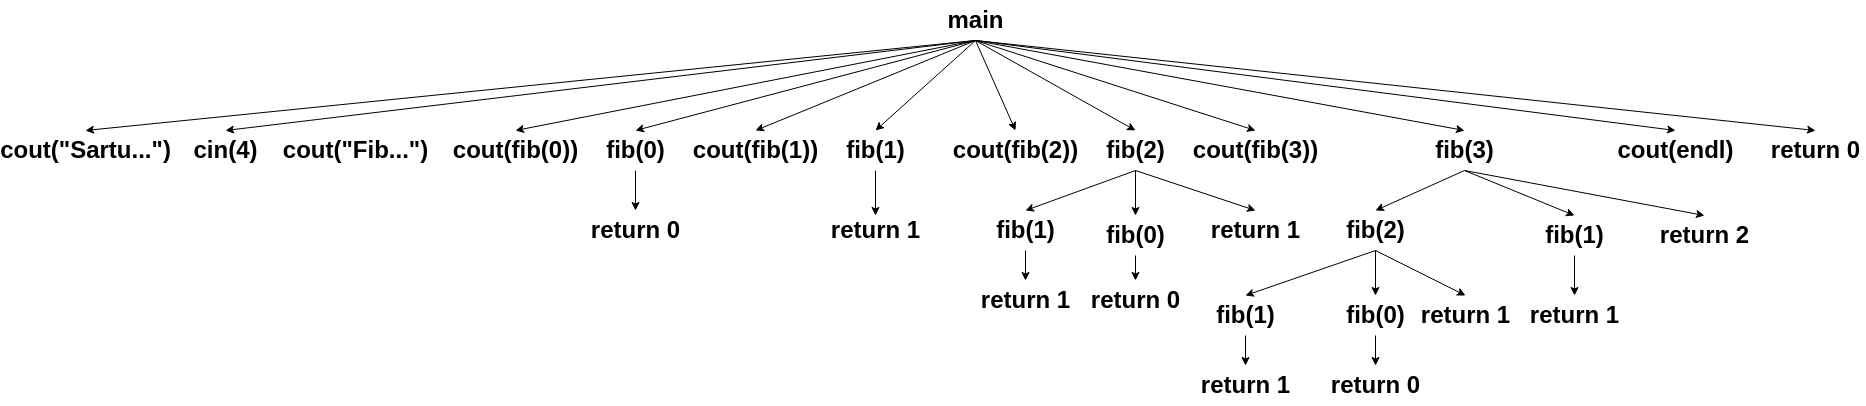

The diagram above was exported from draw.io. Its source (the exported page's mxGraphModel, read from the mxfile embedded in the PNG):
<mxGraphModel dx="2177" dy="479" grid="1" gridSize="10" guides="1" tooltips="1" connect="1" arrows="1" fold="1" page="1" pageScale="1" pageWidth="827" pageHeight="1169" math="0" shadow="0">
  <root>
    <mxCell id="0" />
    <mxCell id="1" parent="0" />
    <mxCell id="2" style="edgeStyle=none;html=1;entryX=0.5;entryY=0;entryDx=0;entryDy=0;exitX=0.5;exitY=1;exitDx=0;exitDy=0;" parent="1" source="14" target="16" edge="1">
      <mxGeometry relative="1" as="geometry" />
    </mxCell>
    <mxCell id="3" style="edgeStyle=none;html=1;entryX=0.5;entryY=0;entryDx=0;entryDy=0;exitX=0.5;exitY=1;exitDx=0;exitDy=0;" parent="1" source="14" target="15" edge="1">
      <mxGeometry relative="1" as="geometry" />
    </mxCell>
    <mxCell id="4" style="edgeStyle=none;html=1;entryX=0.5;entryY=0;entryDx=0;entryDy=0;exitX=0.5;exitY=1;exitDx=0;exitDy=0;" parent="1" source="14" target="20" edge="1">
      <mxGeometry relative="1" as="geometry" />
    </mxCell>
    <mxCell id="5" style="edgeStyle=none;html=1;entryX=0.5;entryY=0;entryDx=0;entryDy=0;exitX=0.5;exitY=1;exitDx=0;exitDy=0;" parent="1" source="14" target="19" edge="1">
      <mxGeometry relative="1" as="geometry" />
    </mxCell>
    <mxCell id="6" style="edgeStyle=none;html=1;entryX=0.5;entryY=0;entryDx=0;entryDy=0;exitX=0.5;exitY=1;exitDx=0;exitDy=0;" parent="1" source="14" target="23" edge="1">
      <mxGeometry relative="1" as="geometry" />
    </mxCell>
    <mxCell id="7" style="edgeStyle=none;html=1;entryX=0.5;entryY=0;entryDx=0;entryDy=0;exitX=0.5;exitY=1;exitDx=0;exitDy=0;" parent="1" source="14" target="22" edge="1">
      <mxGeometry relative="1" as="geometry" />
    </mxCell>
    <mxCell id="8" style="edgeStyle=none;html=1;entryX=0.5;entryY=0;entryDx=0;entryDy=0;exitX=0.5;exitY=1;exitDx=0;exitDy=0;" parent="1" source="14" target="28" edge="1">
      <mxGeometry relative="1" as="geometry" />
    </mxCell>
    <mxCell id="9" style="edgeStyle=none;html=1;entryX=0.5;entryY=0;entryDx=0;entryDy=0;exitX=0.5;exitY=1;exitDx=0;exitDy=0;" parent="1" source="14" target="27" edge="1">
      <mxGeometry relative="1" as="geometry" />
    </mxCell>
    <mxCell id="10" style="edgeStyle=none;html=1;entryX=0.5;entryY=0;entryDx=0;entryDy=0;exitX=0.5;exitY=1;exitDx=0;exitDy=0;" parent="1" source="14" target="33" edge="1">
      <mxGeometry relative="1" as="geometry" />
    </mxCell>
    <mxCell id="11" style="edgeStyle=none;html=1;entryX=0.5;entryY=0;entryDx=0;entryDy=0;exitX=0.5;exitY=1;exitDx=0;exitDy=0;" parent="1" source="14" target="32" edge="1">
      <mxGeometry relative="1" as="geometry" />
    </mxCell>
    <mxCell id="12" style="edgeStyle=none;html=1;entryX=0.5;entryY=0;entryDx=0;entryDy=0;exitX=0.5;exitY=1;exitDx=0;exitDy=0;" parent="1" source="14" target="34" edge="1">
      <mxGeometry relative="1" as="geometry" />
    </mxCell>
    <mxCell id="13" style="edgeStyle=none;html=1;entryX=0.5;entryY=0;entryDx=0;entryDy=0;exitX=0.5;exitY=1;exitDx=0;exitDy=0;" parent="1" source="14" target="35" edge="1">
      <mxGeometry relative="1" as="geometry" />
    </mxCell>
    <mxCell id="14" value="main" style="text;strokeColor=none;fillColor=none;html=1;fontSize=24;fontStyle=1;verticalAlign=middle;align=center;" parent="1" vertex="1">
      <mxGeometry x="600" y="10" width="100" height="40" as="geometry" />
    </mxCell>
    <mxCell id="15" value="cin(4)" style="text;strokeColor=none;fillColor=none;html=1;fontSize=24;fontStyle=1;verticalAlign=middle;align=center;" parent="1" vertex="1">
      <mxGeometry x="-150" y="140" width="100" height="40" as="geometry" />
    </mxCell>
    <mxCell id="16" value="cout(&quot;Sartu...&quot;)" style="text;strokeColor=none;fillColor=none;html=1;fontSize=24;fontStyle=1;verticalAlign=middle;align=center;" parent="1" vertex="1">
      <mxGeometry x="-290" y="140" width="100" height="40" as="geometry" />
    </mxCell>
    <mxCell id="17" value="cout(&quot;Fib...&quot;)" style="text;strokeColor=none;fillColor=none;html=1;fontSize=24;fontStyle=1;verticalAlign=middle;align=center;" parent="1" vertex="1">
      <mxGeometry x="-20" y="140" width="100" height="40" as="geometry" />
    </mxCell>
    <mxCell id="18" style="edgeStyle=none;html=1;entryX=0.5;entryY=0;entryDx=0;entryDy=0;" parent="1" source="19" target="59" edge="1">
      <mxGeometry relative="1" as="geometry" />
    </mxCell>
    <mxCell id="19" value="fib(0)" style="text;strokeColor=none;fillColor=none;html=1;fontSize=24;fontStyle=1;verticalAlign=middle;align=center;" parent="1" vertex="1">
      <mxGeometry x="260" y="140" width="100" height="40" as="geometry" />
    </mxCell>
    <mxCell id="20" value="cout(fib(0))" style="text;strokeColor=none;fillColor=none;html=1;fontSize=24;fontStyle=1;verticalAlign=middle;align=center;" parent="1" vertex="1">
      <mxGeometry x="140" y="140" width="100" height="40" as="geometry" />
    </mxCell>
    <mxCell id="21" style="edgeStyle=none;html=1;entryX=0.5;entryY=0;entryDx=0;entryDy=0;" parent="1" source="22" target="58" edge="1">
      <mxGeometry relative="1" as="geometry" />
    </mxCell>
    <mxCell id="22" value="fib(1)" style="text;strokeColor=none;fillColor=none;html=1;fontSize=24;fontStyle=1;verticalAlign=middle;align=center;" parent="1" vertex="1">
      <mxGeometry x="500" y="140" width="100" height="40" as="geometry" />
    </mxCell>
    <mxCell id="23" value="cout(fib(1))" style="text;strokeColor=none;fillColor=none;html=1;fontSize=24;fontStyle=1;verticalAlign=middle;align=center;" parent="1" vertex="1">
      <mxGeometry x="380" y="140" width="100" height="40" as="geometry" />
    </mxCell>
    <mxCell id="24" style="edgeStyle=none;html=1;entryX=0.5;entryY=0;entryDx=0;entryDy=0;exitX=0.5;exitY=1;exitDx=0;exitDy=0;" parent="1" source="27" target="37" edge="1">
      <mxGeometry relative="1" as="geometry" />
    </mxCell>
    <mxCell id="25" style="edgeStyle=none;html=1;entryX=0.5;entryY=0;entryDx=0;entryDy=0;exitX=0.5;exitY=1;exitDx=0;exitDy=0;" parent="1" source="27" target="39" edge="1">
      <mxGeometry relative="1" as="geometry" />
    </mxCell>
    <mxCell id="26" style="edgeStyle=none;html=1;entryX=0.5;entryY=0;entryDx=0;entryDy=0;exitX=0.5;exitY=1;exitDx=0;exitDy=0;" parent="1" source="27" target="40" edge="1">
      <mxGeometry relative="1" as="geometry" />
    </mxCell>
    <mxCell id="27" value="fib(2)" style="text;strokeColor=none;fillColor=none;html=1;fontSize=24;fontStyle=1;verticalAlign=middle;align=center;" parent="1" vertex="1">
      <mxGeometry x="760" y="140" width="100" height="40" as="geometry" />
    </mxCell>
    <mxCell id="28" value="cout(fib(2))" style="text;strokeColor=none;fillColor=none;html=1;fontSize=24;fontStyle=1;verticalAlign=middle;align=center;" parent="1" vertex="1">
      <mxGeometry x="640" y="140" width="100" height="40" as="geometry" />
    </mxCell>
    <mxCell id="29" style="edgeStyle=none;html=1;entryX=0.5;entryY=0;entryDx=0;entryDy=0;exitX=0.5;exitY=1;exitDx=0;exitDy=0;" parent="1" source="32" target="46" edge="1">
      <mxGeometry relative="1" as="geometry" />
    </mxCell>
    <mxCell id="30" style="edgeStyle=none;html=1;entryX=0.5;entryY=0;entryDx=0;entryDy=0;exitX=0.5;exitY=1;exitDx=0;exitDy=0;" parent="1" source="32" target="55" edge="1">
      <mxGeometry relative="1" as="geometry" />
    </mxCell>
    <mxCell id="31" style="edgeStyle=none;html=1;entryX=0.5;entryY=0;entryDx=0;entryDy=0;exitX=0.5;exitY=1;exitDx=0;exitDy=0;" parent="1" source="32" target="57" edge="1">
      <mxGeometry relative="1" as="geometry" />
    </mxCell>
    <mxCell id="32" value="fib(3)" style="text;strokeColor=none;fillColor=none;html=1;fontSize=24;fontStyle=1;verticalAlign=middle;align=center;" parent="1" vertex="1">
      <mxGeometry x="1089" y="140" width="100" height="40" as="geometry" />
    </mxCell>
    <mxCell id="33" value="cout(fib(3))" style="text;strokeColor=none;fillColor=none;html=1;fontSize=24;fontStyle=1;verticalAlign=middle;align=center;" parent="1" vertex="1">
      <mxGeometry x="880" y="140" width="100" height="40" as="geometry" />
    </mxCell>
    <mxCell id="34" value="cout(endl)" style="text;strokeColor=none;fillColor=none;html=1;fontSize=24;fontStyle=1;verticalAlign=middle;align=center;" parent="1" vertex="1">
      <mxGeometry x="1300" y="140" width="100" height="40" as="geometry" />
    </mxCell>
    <mxCell id="35" value="return 0" style="text;strokeColor=none;fillColor=none;html=1;fontSize=24;fontStyle=1;verticalAlign=middle;align=center;" parent="1" vertex="1">
      <mxGeometry x="1440" y="140" width="100" height="40" as="geometry" />
    </mxCell>
    <mxCell id="36" style="edgeStyle=none;html=1;entryX=0.5;entryY=0;entryDx=0;entryDy=0;" parent="1" source="37" target="41" edge="1">
      <mxGeometry relative="1" as="geometry" />
    </mxCell>
    <mxCell id="37" value="fib(1)" style="text;strokeColor=none;fillColor=none;html=1;fontSize=24;fontStyle=1;verticalAlign=middle;align=center;" parent="1" vertex="1">
      <mxGeometry x="650" y="220" width="100" height="40" as="geometry" />
    </mxCell>
    <mxCell id="38" style="edgeStyle=none;html=1;entryX=0.5;entryY=0;entryDx=0;entryDy=0;" parent="1" source="39" target="42" edge="1">
      <mxGeometry relative="1" as="geometry" />
    </mxCell>
    <mxCell id="39" value="fib(0)" style="text;strokeColor=none;fillColor=none;html=1;fontSize=24;fontStyle=1;verticalAlign=middle;align=center;" parent="1" vertex="1">
      <mxGeometry x="760" y="225" width="100" height="40" as="geometry" />
    </mxCell>
    <mxCell id="40" value="return 1" style="text;strokeColor=none;fillColor=none;html=1;fontSize=24;fontStyle=1;verticalAlign=middle;align=center;" parent="1" vertex="1">
      <mxGeometry x="880" y="220" width="100" height="40" as="geometry" />
    </mxCell>
    <mxCell id="41" value="return 1" style="text;strokeColor=none;fillColor=none;html=1;fontSize=24;fontStyle=1;verticalAlign=middle;align=center;" parent="1" vertex="1">
      <mxGeometry x="650" y="290" width="100" height="40" as="geometry" />
    </mxCell>
    <mxCell id="42" value="return 0" style="text;strokeColor=none;fillColor=none;html=1;fontSize=24;fontStyle=1;verticalAlign=middle;align=center;" parent="1" vertex="1">
      <mxGeometry x="760" y="290" width="100" height="40" as="geometry" />
    </mxCell>
    <mxCell id="43" style="edgeStyle=none;html=1;entryX=0.5;entryY=0;entryDx=0;entryDy=0;exitX=0.5;exitY=1;exitDx=0;exitDy=0;" parent="1" source="46" target="48" edge="1">
      <mxGeometry relative="1" as="geometry" />
    </mxCell>
    <mxCell id="44" style="edgeStyle=none;html=1;entryX=0.5;entryY=0;entryDx=0;entryDy=0;exitX=0.5;exitY=1;exitDx=0;exitDy=0;" parent="1" source="46" target="50" edge="1">
      <mxGeometry relative="1" as="geometry" />
    </mxCell>
    <mxCell id="45" style="edgeStyle=none;html=1;entryX=0.5;entryY=0;entryDx=0;entryDy=0;exitX=0.5;exitY=1;exitDx=0;exitDy=0;" parent="1" source="46" target="51" edge="1">
      <mxGeometry relative="1" as="geometry">
        <mxPoint x="1150" y="305" as="targetPoint" />
      </mxGeometry>
    </mxCell>
    <mxCell id="46" value="fib(2)" style="text;strokeColor=none;fillColor=none;html=1;fontSize=24;fontStyle=1;verticalAlign=middle;align=center;" parent="1" vertex="1">
      <mxGeometry x="1000" y="220" width="100" height="40" as="geometry" />
    </mxCell>
    <mxCell id="47" style="edgeStyle=none;html=1;entryX=0.5;entryY=0;entryDx=0;entryDy=0;" parent="1" source="48" target="52" edge="1">
      <mxGeometry relative="1" as="geometry" />
    </mxCell>
    <mxCell id="48" value="fib(1)" style="text;strokeColor=none;fillColor=none;html=1;fontSize=24;fontStyle=1;verticalAlign=middle;align=center;" parent="1" vertex="1">
      <mxGeometry x="870" y="305" width="100" height="40" as="geometry" />
    </mxCell>
    <mxCell id="49" style="edgeStyle=none;html=1;entryX=0.5;entryY=0;entryDx=0;entryDy=0;" parent="1" source="50" target="53" edge="1">
      <mxGeometry relative="1" as="geometry" />
    </mxCell>
    <mxCell id="50" value="fib(0)" style="text;strokeColor=none;fillColor=none;html=1;fontSize=24;fontStyle=1;verticalAlign=middle;align=center;" parent="1" vertex="1">
      <mxGeometry x="1000" y="305" width="100" height="40" as="geometry" />
    </mxCell>
    <mxCell id="51" value="return 1" style="text;strokeColor=none;fillColor=none;html=1;fontSize=24;fontStyle=1;verticalAlign=middle;align=center;" parent="1" vertex="1">
      <mxGeometry x="1090" y="305" width="100" height="40" as="geometry" />
    </mxCell>
    <mxCell id="52" value="return 1" style="text;strokeColor=none;fillColor=none;html=1;fontSize=24;fontStyle=1;verticalAlign=middle;align=center;" parent="1" vertex="1">
      <mxGeometry x="870" y="375" width="100" height="40" as="geometry" />
    </mxCell>
    <mxCell id="53" value="return 0" style="text;strokeColor=none;fillColor=none;html=1;fontSize=24;fontStyle=1;verticalAlign=middle;align=center;" parent="1" vertex="1">
      <mxGeometry x="1000" y="375" width="100" height="40" as="geometry" />
    </mxCell>
    <mxCell id="54" style="edgeStyle=none;html=1;entryX=0.5;entryY=0;entryDx=0;entryDy=0;" parent="1" source="55" target="56" edge="1">
      <mxGeometry relative="1" as="geometry" />
    </mxCell>
    <mxCell id="55" value="fib(1)" style="text;strokeColor=none;fillColor=none;html=1;fontSize=24;fontStyle=1;verticalAlign=middle;align=center;" parent="1" vertex="1">
      <mxGeometry x="1199" y="225" width="100" height="40" as="geometry" />
    </mxCell>
    <mxCell id="56" value="return 1" style="text;strokeColor=none;fillColor=none;html=1;fontSize=24;fontStyle=1;verticalAlign=middle;align=center;" parent="1" vertex="1">
      <mxGeometry x="1199" y="305" width="100" height="40" as="geometry" />
    </mxCell>
    <mxCell id="57" value="return 2" style="text;strokeColor=none;fillColor=none;html=1;fontSize=24;fontStyle=1;verticalAlign=middle;align=center;" parent="1" vertex="1">
      <mxGeometry x="1329" y="225" width="100" height="40" as="geometry" />
    </mxCell>
    <mxCell id="58" value="return 1" style="text;strokeColor=none;fillColor=none;html=1;fontSize=24;fontStyle=1;verticalAlign=middle;align=center;" parent="1" vertex="1">
      <mxGeometry x="500" y="225" width="100" height="30" as="geometry" />
    </mxCell>
    <mxCell id="59" value="return 0" style="text;strokeColor=none;fillColor=none;html=1;fontSize=24;fontStyle=1;verticalAlign=middle;align=center;" parent="1" vertex="1">
      <mxGeometry x="260" y="220" width="100" height="40" as="geometry" />
    </mxCell>
  </root>
</mxGraphModel>